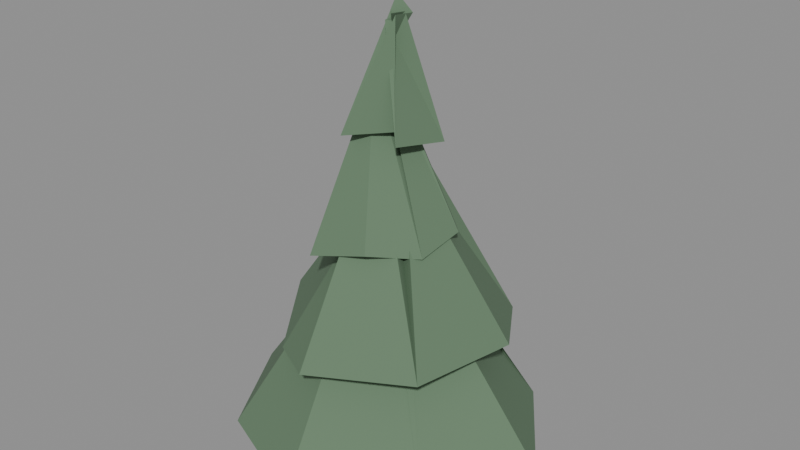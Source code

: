 # Source: tree_pine_b.blend  (saved by Blender 5.2.45; exported with 4.5.12 LTS)
import bpy
from mathutils import Matrix  # noqa: F401  (used for matrix-valued properties, if any)

bpy.ops.wm.read_factory_settings(use_empty=True)
scene = bpy.context.scene
scene.name = 'Scene'

# ---- materials (node trees are filled in below, after node groups)
mat_bark = bpy.data.materials.new('bark')
mat_bark.diffuse_color = (0.22, 0.16, 0.11, 1.0)
mat_foliage = bpy.data.materials.new('foliage')
mat_foliage.diffuse_color = (0.12, 0.2, 0.12, 1.0)

# ---- material node trees
mat_bark.use_nodes = True; mat_bark.node_tree.nodes.clear()
_N = mat_bark.node_tree.nodes; _L = mat_bark.node_tree.links
n0 = _N.new('ShaderNodeBsdfPrincipled'); n0.name = 'Principled BSDF'; n0.location = (-200, 100)
n0.inputs[0].default_value = (0.22, 0.16, 0.11, 1.0)
n0.inputs[2].default_value = 0.95
n0.inputs[10].default_value = 0.005
n1 = _N.new('ShaderNodeOutputMaterial'); n1.name = 'Material Output'; n1.location = (200, 100)
_L.new(n0.outputs[0], n1.inputs[0])
n1.is_active_output = True
mat_foliage.use_nodes = True; mat_foliage.node_tree.nodes.clear()
_N = mat_foliage.node_tree.nodes; _L = mat_foliage.node_tree.links
n0 = _N.new('ShaderNodeBsdfPrincipled'); n0.name = 'Principled BSDF'; n0.location = (-200, 100)
n0.inputs[0].default_value = (0.12, 0.2, 0.12, 1.0)
n0.inputs[2].default_value = 0.9
n0.inputs[10].default_value = 0.005
n1 = _N.new('ShaderNodeOutputMaterial'); n1.name = 'Material Output'; n1.location = (200, 100)
_L.new(n0.outputs[0], n1.inputs[0])
n1.is_active_output = True

# ---- meshes
me_tree_pine_b = bpy.data.meshes.new('tree_pine_b')
me_tree_pine_b.from_pydata([(1.008, 0.0, -0.3), (0.648, 0.0, 3.025), (0.504, -0.873, -0.3), (0.324, -0.5612, 3.025), (-0.504, -0.873, -0.3), (-0.324, -0.5612, 3.025), (-1.008, -1.234e-16, -0.3), (-0.648, -7.936e-17, 3.025), (-0.504, 0.873, -0.3), (-0.324, 0.5612, 3.025), (0.504, 0.873, -0.3), (0.324, 0.5612, 3.025), (4.293, -0.1654, -0.3236), (-0.2701, -0.0126, 4.988), (2.933, -2.574, -0.7008), (0.1157, 0.1876, 4.748), (0.2738, -4.117, -0.5496), (-0.3209, -0.2599, 4.725), (-2.368, -3.074, -0.4743), (-0.03211, -0.3231, 4.711), (-3.86, -0.4693, -0.5188), (0.4964, -0.3029, 4.869), (-2.613, 2.501, -0.5092), (-0.07064, -0.05608, 4.725), (-0.315, 4.021, -0.3924), (0.2127, 0.1993, 4.775), (2.43, 2.536, -0.5184), (-0.2435, 0.3199, 4.732), (2.93, 0.5519, 2.097), (0.4153, -0.1537, 6.301), (2.317, -1.988, 2.037), (-0.3679, 0.2953, 6.594), (-0.06375, -3.164, 1.93), (-0.0659, -0.4276, 6.65), (-1.376, -2.385, 1.706), (0.1914, 0.1628, 6.431), (-2.945, -0.1747, 1.943), (0.2813, 0.1436, 6.283), (-1.828, 2.095, 1.698), (0.3249, 0.1528, 6.68), (0.1262, 2.958, 2.107), (0.1274, -0.2818, 6.615), (1.732, 2.456, 1.742), (0.1945, 0.3451, 6.68), (1.55, 0.3817, 4.58), (-0.2581, -0.06211, 8.173), (1.44, -0.7594, 4.32), (-0.4065, 0.2669, 8.215), (0.6222, -1.719, 4.512), (-0.3356, -0.2313, 8.077), (-0.7762, -1.972, 4.154), (0.2696, 0.1779, 7.815), (-1.752, -0.2738, 4.198), (0.1064, -0.01573, 7.772), (-1.617, 0.4704, 4.166), (-0.045, 0.001293, 7.757), (-0.8749, 1.672, 4.32), (-0.4081, -0.2182, 7.81), (0.7127, 1.402, 4.13), (-0.06676, 0.0517, 7.977), (1.012, 0.5153, 6.563), (0.004209, -0.2807, 9.27), (0.7563, -0.8429, 6.787), (0.1456, -0.2005, 9.262), (0.4671, -0.5157, 6.962), (0.3377, -0.3393, 9.453), (-0.4076, -1.273, 6.893), (0.2955, 0.2782, 9.356), (-0.5589, -0.3821, 6.61), (-0.2001, 0.3634, 9.67), (-0.8331, 0.09394, 6.749), (-0.4074, 0.3834, 9.264), (-0.644, 1.054, 6.915), (0.2205, -0.3421, 9.46), (0.3419, 1.162, 6.488), (0.2971, 0.02015, 9.44)], [], [(0, 1, 3, 2), (2, 3, 5, 4), (4, 5, 7, 6), (6, 7, 9, 8), (8, 9, 11, 10), (10, 11, 1, 0), (10, 0, 2, 4, 6, 8), (1, 11, 9, 7, 5, 3), (12, 13, 15, 14), (14, 15, 17, 16), (16, 17, 19, 18), (18, 19, 21, 20), (20, 21, 23, 22), (22, 23, 25, 24), (24, 25, 27, 26), (26, 27, 13, 12), (26, 12, 14, 16, 18, 20, 22, 24), (28, 29, 31, 30), (30, 31, 33, 32), (32, 33, 35, 34), (34, 35, 37, 36), (36, 37, 39, 38), (38, 39, 41, 40), (40, 41, 43, 42), (42, 43, 29, 28), (42, 28, 30, 32, 34, 36, 38, 40), (44, 45, 47, 46), (46, 47, 49, 48), (48, 49, 51, 50), (50, 51, 53, 52), (52, 53, 55, 54), (54, 55, 57, 56), (56, 57, 59, 58), (58, 59, 45, 44), (58, 44, 46, 48, 50, 52, 54, 56), (60, 61, 63, 62), (62, 63, 65, 64), (64, 65, 67, 66), (66, 67, 69, 68), (68, 69, 71, 70), (70, 71, 73, 72), (72, 73, 75, 74), (74, 75, 61, 60), (74, 60, 62, 64, 66, 68, 70, 72)])
me_tree_pine_b.polygons.foreach_set('material_index', [0, 0, 0, 0, 0, 0, 0, 0, 1, 1, 1, 1, 1, 1, 1, 1, 1, 1, 1, 1, 1, 1, 1, 1, 1, 1, 1, 1, 1, 1, 1, 1, 1, 1, 1, 1, 1, 1, 1, 1, 1, 1, 1, 1])
me_tree_pine_b.materials.append(mat_bark)
me_tree_pine_b.materials.append(mat_foliage)
me_tree_pine_b.update()

# ---- objects
ob_tree_pine_b = bpy.data.objects.new('tree_pine_b', me_tree_pine_b)

# ---- transforms, parenting, visibility, modifiers, constraints
ob_tree_pine_b.location = (0.0, 0.0, 0.0)

# ---- collection membership
scene.collection.objects.link(ob_tree_pine_b)

# ---- scene / render settings (as saved in the file)
scene.frame_start = 1; scene.frame_end = 250; scene.frame_set(1)
scene.render.engine = 'BLENDER_EEVEE_NEXT'
scene.render.bake_bias = 0.0
scene.render.bake_samples = 0
scene.render.compositor_device = 'GPU'
scene.eevee.use_volume_custom_range = False
scene.eevee.fast_gi_thickness_near = 0.1
scene.eevee.fast_gi_thickness_far = 0.0
scene.eevee.ray_tracing_options.screen_trace_thickness = 0.1
bpy.context.view_layer.update()

# ---- added for rendering (the .blend has no active camera and no usable light): camera, sun + grey world if the file has none
cam_auto = bpy.data.cameras.new('AutoCamera')
cam_auto.lens = 50.0
cam_auto.sensor_width = 36.0
cam_auto.clip_end = 1000.0
ob_auto_camera = bpy.data.objects.new('AutoCamera', cam_auto)
scene.collection.objects.link(ob_auto_camera)
ob_auto_camera.location = (14.5578, -17.2577, 15.9576)
ob_auto_camera.rotation_euler = (1.09748, -7.21219e-08, 0.694738)
scene.camera = ob_auto_camera
light_auto_sun = bpy.data.lights.new('AutoSun', 'SUN')
light_auto_sun.energy = 3.0
light_auto_sun.angle = 0.0523599
ob_auto_sun = bpy.data.objects.new('AutoSun', light_auto_sun)
scene.collection.objects.link(ob_auto_sun)
ob_auto_sun.rotation_euler = (0.872665, 0.174533, 0.523599)
if scene.world is None:
    world_auto = bpy.data.worlds.new('AutoWorld')
    world_auto.color = (0.3, 0.3, 0.3)
    scene.world = world_auto
bpy.context.view_layer.update()
